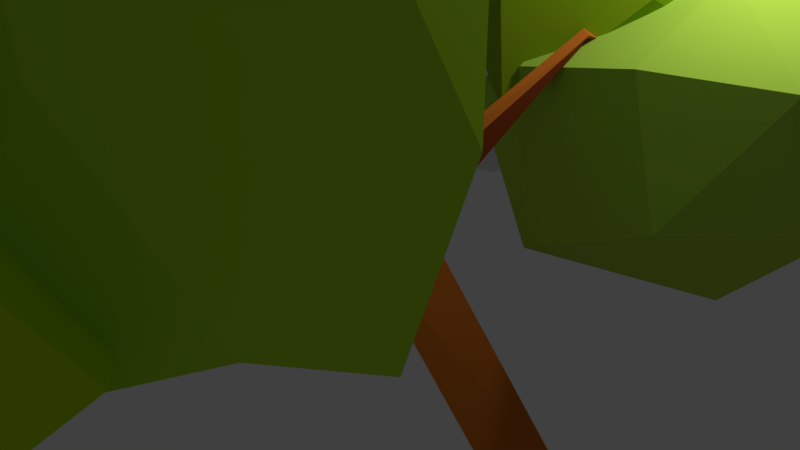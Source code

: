 # Source: tree_garbage.blend  (saved by Blender 2.79.0; exported with 4.5.12 LTS)
import bpy
from mathutils import Matrix  # noqa: F401  (used for matrix-valued properties, if any)

bpy.ops.wm.read_factory_settings(use_empty=True)
scene = bpy.context.scene
scene.name = 'Scene'

# ---- collections
col_collection_1 = bpy.data.collections.new('Collection 1'); scene.collection.children.link(col_collection_1)

# ---- materials (node trees are filled in below, after node groups)
mat_material_006 = bpy.data.materials.new('Material.006')
mat_material_006.alpha_threshold = 0.0
mat_material_006.use_transparent_shadow = False
mat_material_006.diffuse_color = (0.4941, 0.6539, 0.008158, 1.0)
mat_material_006.roughness = 0.5
mat_material_005 = bpy.data.materials.new('Material.005')
mat_material_005.alpha_threshold = 0.0
mat_material_005.use_transparent_shadow = False
mat_material_005.diffuse_color = (0.2839, 0.4452, 0.01011, 1.0)
mat_material_005.roughness = 0.5
mat_material_003 = bpy.data.materials.new('Material.003')
mat_material_003.alpha_threshold = 0.0
mat_material_003.use_transparent_shadow = False
mat_material_003.diffuse_color = (0.46, 0.8, 0.02816, 1.0)
mat_material_003.roughness = 0.5
mat_material_004 = bpy.data.materials.new('Material.004')
mat_material_004.alpha_threshold = 0.0
mat_material_004.use_transparent_shadow = False
mat_material_004.diffuse_color = (0.4179, 0.6514, 0.06848, 1.0)
mat_material_004.roughness = 0.5
mat_material_007 = bpy.data.materials.new('Material.007')
mat_material_007.alpha_threshold = 0.0
mat_material_007.use_transparent_shadow = False
mat_material_007.diffuse_color = (0.4824, 0.8, 0.0, 1.0)
mat_material_007.roughness = 0.5
mat_material_001 = bpy.data.materials.new('Material.001')
mat_material_001.alpha_threshold = 0.0
mat_material_001.use_transparent_shadow = False
mat_material_001.diffuse_color = (0.6166, 0.1692, 0.02026, 1.0)
mat_material_001.roughness = 0.5
mat_material_002 = bpy.data.materials.new('Material.002')
mat_material_002.alpha_threshold = 0.0
mat_material_002.use_transparent_shadow = False
mat_material_002.diffuse_color = (0.2019, 0.03633, 0.009489, 1.0)
mat_material_002.roughness = 0.5

# ---- material node trees

# ---- world
world_world = bpy.data.worlds.new('World'); scene.world = world_world
world_world.color = (0.05088, 0.05088, 0.05088)
world_world.use_sun_shadow = False
world_world.sun_shadow_jitter_overblur = 0.0
world_world.cycles.sampling_method = 'MANUAL'

# ---- cameras
cam_camera = bpy.data.cameras.new('Camera')
cam_camera.clip_end = 100.0
cam_camera.lens = 35.0
cam_camera.sensor_width = 32.0
cam_camera.sensor_height = 18.0
cam_camera.ortho_scale = 7.314
cam_camera.dof.focus_distance = 0.0
cam_camera.dof.aperture_fstop = 128.0

# ---- lights
light_lamp = bpy.data.lights.new('Lamp', 'POINT')
light_lamp.transmission_factor = 0.0
light_lamp.cutoff_distance = 30.0
light_lamp.energy = 100.0
light_lamp.shadow_buffer_clip_start = 1.001
light_lamp.shadow_soft_size = 0.1
light_lamp.shadow_maximum_resolution = 0.006
light_lamp.use_absolute_resolution = True

# ---- meshes
me_icosphere_002 = bpy.data.meshes.new('Icosphere.002')
me_icosphere_002.from_pydata([(-0.98, -0.4603, 0.2169), (-0.3312, -0.5699, 0.6885), (-0.1183, 0.4581, -0.6527), (0.3149, -1.137, -0.1313), (-0.1042, -0.1916, 1.007), (-0.3071, 0.8038, -0.04887), (-0.2816, -0.6587, -0.7584), (-0.08757, 0.8123, 0.4717), (0.3833, 0.7431, 0.3554), (0.737, -0.7968, 0.1042), (0.7981, -0.529, -0.7993), (-0.4335, -1.093, 0.1596), (0.9779, -0.4923, -0.23), (-0.6191, 0.5699, 0.4204), (-0.9641, 0.4726, -0.2138), (0.4143, -0.09192, 0.9219), (1.206, 0.07504, -0.1837), (0.6536, -0.8456, 0.5865), (0.8914, 0.3481, 0.5847), (-0.9923, -0.09639, -0.6884), (0.3338, 0.09539, -0.8358), (-0.9113, -0.879, -0.2195), (-1.027, -0.02792, 0.6475), (-0.04907, 0.3349, 0.791), (0.08636, -1.288, 0.3024), (0.6369, 0.7645, -0.338), (1.16, -0.4573, 0.3401), (-1.331, -0.1379, -0.006429), (1.217, 4.401, 0.9345), (2.599, 4.58, 0.05912), (1.822, 3.786, -0.8238), (2.4, 4.391, -0.5363), (0.4284, 4.555, -0.2026), (1.898, 4.553, -0.8364), (1.429, 3.253, -0.6757), (0.7362, 5.276, 0.005134), (2.089, 3.696, -0.03692), (1.565, 5.406, 0.2587), (1.98, 3.84, 0.5671), (0.787, 4.392, 0.2744), (2.481, 4.125, 0.5203), (0.8306, 4.787, -0.8223), (0.7018, 3.831, -0.3444), (0.9948, 4.197, -0.9724), (1.481, 3.583, 0.6059), (1.58, 4.109, 0.7974), (1.045, 3.817, 0.5732), (1.391, 5.301, -0.6997), (2.241, 5.193, -0.2663), (1.317, 3.383, 0.06628), (1.195, 5.06, 0.6188), (1.995, 4.934, 0.5857), (2.764, 1.449, 0.7639), (2.575, 0.9635, 1.175), (1.095, 0.8861, 0.4804), (1.431, 1.305, 0.003282), (2.14, 1.715, 0.6345), (1.296, 0.8338, 1.191), (1.565, 1.48, 1.119), (1.593, -0.02807, -0.2797), (1.611, -0.1819, 0.451), (1.963, 0.6517, -0.4923), (2.091, 0.3482, 1.226), (1.239, 0.2236, 0.8748), (2.018, 0.904, 1.778), (2.785, 0.9546, -0.5544), (2.884, 0.3388, -0.1008), (3.076, 1.001, 0.2489), (2.259, 1.423, -0.2232), (2.466, 0.1775, 0.541), (2.289, -0.2296, -0.2696), (1.014, 0.4101, -0.1815), (2.47, 3.629, -1.536), (3.026, 3.394, -0.2991), (0.8413, 4.339, -0.448), (1.663, 5.073, -1.466), (1.767, 4.368, -1.871), (2.365, 3.976, 0.06217), (3.018, 4.906, -0.9757), (1.536, 3.932, -0.03718), (1.265, 5.235, -0.5003), (1.121, 4.075, -1.485), (1.341, 4.649, 0.1961), (0.7779, 4.796, -0.9625), (2.219, 3.31, -0.2954), (3.066, 4.382, 0.147), (3.289, 4.231, -0.5859), (1.562, 3.3, -1.541), (2.479, 3.135, -1.093), (2.176, 5.151, -0.1459), (0.8509, 3.74, -0.7829), (1.027, 4.629, -1.81), (1.89, 4.395, 0.4931), (0.7917, 4.903, -0.1008), (1.5, 3.325, -0.4082), (1.739, 5.568, -0.8997), (3.179, 3.93, -1.191), (2.46, 4.124, -1.979), (1.534, -0.09924, -0.6062), (1.936, -0.1679, 0.852), (1.564, -1.274, -0.2148), (1.768, -1.201, 1.022), (2.089, 0.1355, 0.2754), (0.6002, -0.5718, 0.8155), (1.942, -1.459, 0.3012), (1.605, -0.5755, 1.502), (1.335, 0.2324, 0.5702), (1.237, -1.418, 0.5782), (2.366, -0.3325, -0.502), (2.562, -0.5755, 1.146), (2.435, -1.141, -0.1166), (0.6999, -0.7591, -0.1523), (1.876, -0.5975, -0.8826), (1.688, 0.7574, -0.3599), (0.6707, 0.2529, -0.09572), (2.843, 0.03859, -0.01945), (1.184, 2.534, -4.933), (1.118, 0.6992, -0.379), (2.191, 5.002, -0.9138), (1.49, 1.996, -0.9648), (1.381, 2.311, -0.8559), (1.842, 3.479, -0.2177), (1.779, 3.518, -0.1963), (1.369, 2.315, -1.092), (1.778, 3.52, -0.2722), (1.926, 3.334, -3.282), (1.78, 2.865, -3.271), (1.593, 2.393, -1.003), (1.633, 2.404, -4.939), (1.524, 2.018, -4.697), (1.075, 2.149, -4.692), (1.413, 3.221, -3.217), (1.048, 0.5856, -0.3057), (0.172, 0.2926, 0.04711), (0.9928, 0.6412, -0.4572), (1.019, 0.7262, -0.3607), (2.183, 0.1696, -0.4075), (1.125, 0.6989, -0.4232)], [], [(12, 10, 16), (21, 0, 27), (10, 12, 3), (22, 0, 1), (9, 3, 12), (26, 9, 12), (0, 22, 27), (0, 21, 1), (9, 26, 17), (3, 9, 17), (7, 5, 13), (5, 2, 14), (26, 12, 16), (8, 18, 25), (5, 7, 8), (7, 23, 8), (23, 7, 13), (6, 10, 3), (6, 20, 10), (5, 14, 13), (1, 21, 11), (6, 2, 20), (6, 19, 2), (5, 8, 25), (5, 25, 2), (18, 8, 23), (15, 4, 1), (22, 14, 27), (27, 14, 19), (15, 1, 17), (2, 19, 14), (22, 13, 14), (25, 16, 20), (15, 17, 26), (25, 20, 2), (18, 26, 16), (23, 22, 4), (15, 26, 18), (13, 22, 23), (3, 24, 11), (27, 19, 21), (6, 21, 19), (16, 10, 20), (18, 23, 15), (1, 4, 22), (23, 4, 15), (3, 11, 6), (18, 16, 25), (17, 1, 24), (21, 6, 11), (11, 24, 1), (24, 3, 17), (33, 41, 47), (46, 45, 28), (37, 51, 48), (33, 43, 41), (38, 40, 45), (43, 34, 42), (33, 47, 48), (43, 32, 41), (43, 42, 32), (33, 48, 31), (35, 41, 32), (35, 32, 39), (37, 48, 47), (45, 46, 44), (35, 39, 50), (38, 44, 36), (39, 32, 42), (45, 40, 51), (46, 42, 49), (36, 30, 31), (36, 34, 30), (51, 37, 50), (48, 29, 31), (44, 38, 45), (46, 39, 42), (43, 30, 34), (39, 46, 28), (29, 51, 40), (43, 33, 30), (36, 49, 34), (39, 28, 50), (44, 49, 36), (47, 35, 37), (47, 41, 35), (36, 31, 29), (40, 38, 36), (36, 29, 40), (33, 31, 30), (35, 50, 37), (45, 51, 28), (50, 28, 51), (44, 46, 49), (29, 48, 51), (49, 42, 34), (56, 52, 67), (56, 68, 55), (67, 66, 65), (53, 69, 67), (58, 57, 64), (53, 52, 56), (71, 60, 63), (56, 67, 68), (64, 53, 56), (56, 55, 58), (53, 64, 62), (62, 57, 63), (58, 64, 56), (62, 60, 69), (60, 59, 70), (62, 64, 57), (71, 63, 54), (53, 67, 52), (67, 65, 68), (57, 54, 63), (53, 62, 69), (55, 68, 61), (57, 58, 54), (71, 59, 60), (71, 54, 55), (68, 65, 61), (61, 59, 71), (62, 63, 60), (69, 60, 70), (69, 70, 66), (61, 71, 55), (55, 54, 58), (67, 69, 66), (61, 70, 59), (61, 65, 66), (70, 61, 66), (79, 77, 92), (97, 72, 87), (77, 73, 85), (96, 73, 88), (73, 84, 88), (74, 90, 79), (92, 77, 85), (90, 74, 83), (72, 88, 87), (84, 73, 77), (75, 78, 97), (96, 72, 97), (82, 93, 79), (93, 80, 83), (96, 86, 73), (81, 76, 87), (84, 94, 88), (79, 94, 77), (96, 88, 72), (80, 93, 89), (82, 92, 89), (95, 75, 83), (95, 80, 89), (93, 82, 89), (86, 85, 73), (91, 81, 83), (81, 91, 76), (75, 91, 83), (75, 95, 78), (80, 95, 83), (93, 74, 79), (74, 93, 83), (79, 90, 94), (94, 84, 77), (81, 87, 90), (75, 97, 76), (92, 82, 79), (75, 76, 91), (81, 90, 83), (76, 97, 87), (78, 95, 89), (85, 86, 78), (86, 96, 78), (92, 85, 89), (78, 96, 97), (87, 88, 94), (85, 78, 89), (87, 94, 90), (101, 109, 105), (101, 107, 104), (98, 114, 113), (107, 105, 103), (98, 111, 114), (98, 113, 108), (107, 111, 100), (107, 103, 111), (107, 101, 105), (98, 112, 111), (104, 107, 100), (110, 100, 112), (101, 110, 109), (108, 115, 110), (110, 104, 100), (101, 104, 110), (112, 108, 110), (100, 111, 112), (112, 98, 108), (115, 108, 113), (106, 102, 113), (99, 106, 105), (106, 99, 102), (99, 109, 102), (105, 106, 103), (102, 115, 113), (109, 99, 105), (115, 102, 109), (110, 115, 109), (111, 103, 114), (106, 114, 103), (106, 113, 114), (137, 134, 119), (118, 122, 121), (118, 124, 122), (120, 119, 121), (123, 125, 131), (119, 123, 126), (131, 116, 130), (133, 135, 134), (136, 135, 132), (136, 137, 135), (123, 134, 135, 120), (129, 130, 116, 128), (119, 134, 123), (123, 124, 121, 127), (118, 121, 124), (121, 119, 127), (120, 122, 124, 123), (122, 120, 121), (125, 127, 119, 126), (123, 131, 126), (127, 125, 123), (116, 131, 125, 128), (128, 125, 126, 129), (129, 126, 131, 130), (120, 135, 137, 119), (133, 132, 135), (133, 134, 132), (136, 134, 137), (136, 132, 134)])
me_icosphere_002.polygons.foreach_set('material_index', [0, 0, 0, 0, 0, 0, 0, 0, 0, 0, 0, 0, 0, 0, 0, 0, 0, 0, 0, 0, 0, 0, 0, 0, 0, 0, 0, 0, 0, 0, 0, 0, 0, 0, 0, 0, 0, 0, 0, 0, 0, 0, 0, 0, 0, 0, 0, 0, 0, 0, 0, 0, 1, 1, 1, 1, 1, 1, 1, 1, 1, 1, 1, 1, 1, 1, 1, 1, 1, 1, 1, 1, 1, 1, 1, 1, 1, 1, 1, 1, 1, 1, 1, 1, 1, 1, 1, 1, 1, 1, 1, 1, 1, 1, 1, 1, 2, 2, 2, 2, 2, 2, 2, 2, 2, 2, 2, 2, 2, 2, 2, 2, 2, 2, 2, 2, 2, 2, 2, 2, 2, 2, 2, 2, 2, 2, 2, 2, 2, 2, 2, 2, 3, 3, 3, 3, 3, 3, 3, 3, 3, 3, 3, 3, 3, 3, 3, 3, 3, 3, 3, 3, 3, 3, 3, 3, 3, 3, 3, 3, 3, 3, 3, 3, 3, 3, 3, 3, 3, 3, 3, 3, 3, 3, 3, 3, 3, 3, 3, 3, 4, 4, 4, 4, 4, 4, 4, 4, 4, 4, 4, 4, 4, 4, 4, 4, 4, 4, 4, 4, 4, 4, 4, 4, 4, 4, 4, 4, 4, 4, 4, 4, 5, 5, 5, 5, 6, 6, 6, 5, 5, 5, 6, 6, 6, 5, 5, 6, 5, 5, 5, 5, 5, 5, 5, 5, 5, 5, 5, 5, 5])
_ca = me_icosphere_002.color_attributes.new('Col', 'BYTE_COLOR', 'CORNER')
_ca.data.foreach_set('color', [1.0, 1.0, 1.0, 1.0, 1.0, 1.0, 1.0, 1.0, 1.0, 1.0, 1.0, 1.0, 1.0, 1.0, 1.0, 1.0, 1.0, 1.0, 1.0, 1.0, 1.0, 1.0, 1.0, 1.0, 1.0, 1.0, 1.0, 1.0, 1.0, 1.0, 1.0, 1.0, 1.0, 1.0, 1.0, 1.0, 1.0, 1.0, 1.0, 1.0, 1.0, 1.0, 1.0, 1.0, 1.0, 1.0, 1.0, 1.0, 1.0, 1.0, 1.0, 1.0, 1.0, 1.0, 1.0, 1.0, 1.0, 1.0, 1.0, 1.0, 1.0, 1.0, 1.0, 1.0, 1.0, 1.0, 1.0, 1.0, 1.0, 1.0, 1.0, 1.0, 1.0, 1.0, 1.0, 1.0, 1.0, 1.0, 1.0, 1.0, 1.0, 1.0, 1.0, 1.0, 1.0, 1.0, 1.0, 1.0, 1.0, 1.0, 1.0, 1.0, 1.0, 1.0, 1.0, 1.0, 1.0, 1.0, 1.0, 1.0, 1.0, 1.0, 1.0, 1.0, 1.0, 1.0, 1.0, 1.0, 1.0, 1.0, 1.0, 1.0, 1.0, 1.0, 1.0, 1.0, 1.0, 1.0, 1.0, 1.0, 1.0, 1.0, 1.0, 1.0, 1.0, 1.0, 1.0, 1.0, 1.0, 1.0, 1.0, 1.0, 1.0, 1.0, 1.0, 1.0, 1.0, 1.0, 1.0, 1.0, 1.0, 1.0, 1.0, 1.0, 1.0, 1.0, 1.0, 1.0, 1.0, 1.0, 1.0, 1.0, 1.0, 1.0, 1.0, 1.0, 1.0, 1.0, 1.0, 1.0, 1.0, 1.0, 1.0, 1.0, 1.0, 1.0, 1.0, 1.0, 1.0, 1.0, 1.0, 1.0, 1.0, 1.0, 1.0, 1.0, 1.0, 1.0, 1.0, 1.0, 1.0, 1.0, 1.0, 1.0, 1.0, 1.0, 1.0, 1.0, 1.0, 1.0, 1.0, 1.0, 1.0, 1.0, 1.0, 1.0, 1.0, 1.0, 1.0, 1.0, 1.0, 1.0, 1.0, 1.0, 1.0, 1.0, 1.0, 1.0, 1.0, 1.0, 1.0, 1.0, 1.0, 1.0, 1.0, 1.0, 1.0, 1.0, 1.0, 1.0, 1.0, 1.0, 1.0, 1.0, 1.0, 1.0, 1.0, 1.0, 1.0, 1.0, 1.0, 1.0, 1.0, 1.0, 1.0, 1.0, 1.0, 1.0, 1.0, 1.0, 1.0, 1.0, 1.0, 1.0, 1.0, 1.0, 1.0, 1.0, 1.0, 1.0, 1.0, 1.0, 1.0, 1.0, 1.0, 1.0, 1.0, 1.0, 1.0, 1.0, 1.0, 1.0, 1.0, 1.0, 1.0, 1.0, 1.0, 1.0, 1.0, 1.0, 1.0, 1.0, 1.0, 1.0, 1.0, 1.0, 1.0, 1.0, 1.0, 1.0, 1.0, 1.0, 1.0, 1.0, 1.0, 1.0, 1.0, 1.0, 1.0, 1.0, 1.0, 1.0, 1.0, 1.0, 1.0, 1.0, 1.0, 1.0, 1.0, 1.0, 1.0, 1.0, 1.0, 1.0, 1.0, 1.0, 1.0, 1.0, 1.0, 1.0, 1.0, 1.0, 1.0, 1.0, 1.0, 1.0, 1.0, 1.0, 1.0, 1.0, 1.0, 1.0, 1.0, 1.0, 1.0, 1.0, 1.0, 1.0, 1.0, 1.0, 1.0, 1.0, 1.0, 1.0, 1.0, 1.0, 1.0, 1.0, 1.0, 1.0, 1.0, 1.0, 1.0, 1.0, 1.0, 1.0, 1.0, 1.0, 1.0, 1.0, 1.0, 1.0, 1.0, 1.0, 1.0, 1.0, 1.0, 1.0, 1.0, 1.0, 1.0, 1.0, 1.0, 1.0, 1.0, 1.0, 1.0, 1.0, 1.0, 1.0, 1.0, 1.0, 1.0, 1.0, 1.0, 1.0, 1.0, 1.0, 1.0, 1.0, 1.0, 1.0, 1.0, 1.0, 1.0, 1.0, 1.0, 1.0, 1.0, 1.0, 1.0, 1.0, 1.0, 1.0, 1.0, 1.0, 1.0, 1.0, 1.0, 1.0, 1.0, 1.0, 1.0, 1.0, 1.0, 1.0, 1.0, 1.0, 1.0, 1.0, 1.0, 1.0, 1.0, 1.0, 1.0, 1.0, 1.0, 1.0, 1.0, 1.0, 1.0, 1.0, 1.0, 1.0, 1.0, 1.0, 1.0, 1.0, 1.0, 1.0, 1.0, 1.0, 1.0, 1.0, 1.0, 1.0, 1.0, 1.0, 1.0, 1.0, 1.0, 1.0, 1.0, 1.0, 1.0, 1.0, 1.0, 1.0, 1.0, 1.0, 1.0, 1.0, 1.0, 1.0, 1.0, 1.0, 1.0, 1.0, 1.0, 1.0, 1.0, 1.0, 1.0, 1.0, 1.0, 1.0, 1.0, 1.0, 1.0, 1.0, 1.0, 1.0, 1.0, 1.0, 1.0, 1.0, 1.0, 1.0, 1.0, 1.0, 1.0, 1.0, 1.0, 1.0, 1.0, 1.0, 1.0, 1.0, 1.0, 1.0, 1.0, 1.0, 1.0, 1.0, 1.0, 1.0, 1.0, 1.0, 1.0, 1.0, 1.0, 1.0, 1.0, 1.0, 1.0, 1.0, 1.0, 1.0, 1.0, 1.0, 1.0, 1.0, 1.0, 1.0, 1.0, 1.0, 1.0, 1.0, 1.0, 1.0, 1.0, 1.0, 1.0, 1.0, 1.0, 1.0, 1.0, 1.0, 1.0, 1.0, 1.0, 1.0, 1.0, 1.0, 1.0, 1.0, 1.0, 1.0, 1.0, 1.0, 1.0, 1.0, 1.0, 1.0, 1.0, 1.0, 1.0, 1.0, 1.0, 1.0, 1.0, 1.0, 1.0, 1.0, 1.0, 1.0, 1.0, 1.0, 1.0, 1.0, 1.0, 1.0, 1.0, 1.0, 1.0, 1.0, 1.0, 1.0, 1.0, 1.0, 1.0, 1.0, 1.0, 1.0, 1.0, 1.0, 1.0, 1.0, 1.0, 1.0, 1.0, 1.0, 1.0, 1.0, 1.0, 1.0, 1.0, 1.0, 1.0, 1.0, 1.0, 1.0, 1.0, 1.0, 1.0, 1.0, 1.0, 1.0, 1.0, 1.0, 1.0, 1.0, 1.0, 1.0, 1.0, 1.0, 1.0, 1.0, 1.0, 1.0, 1.0, 1.0, 1.0, 1.0, 1.0, 1.0, 1.0, 1.0, 1.0, 1.0, 1.0, 1.0, 1.0, 1.0, 1.0, 1.0, 1.0, 1.0, 1.0, 1.0, 1.0, 1.0, 1.0, 1.0, 1.0, 1.0, 1.0, 1.0, 1.0, 1.0, 1.0, 1.0, 1.0, 1.0, 1.0, 1.0, 1.0, 1.0, 1.0, 1.0, 1.0, 1.0, 1.0, 1.0, 1.0, 1.0, 1.0, 1.0, 1.0, 1.0, 1.0, 1.0, 1.0, 1.0, 1.0, 1.0, 1.0, 1.0, 1.0, 1.0, 1.0, 1.0, 1.0, 1.0, 1.0, 1.0, 1.0, 1.0, 1.0, 1.0, 1.0, 1.0, 1.0, 1.0, 1.0, 1.0, 1.0, 1.0, 1.0, 1.0, 1.0, 1.0, 1.0, 1.0, 1.0, 1.0, 1.0, 1.0, 1.0, 1.0, 1.0, 1.0, 1.0, 1.0, 1.0, 1.0, 1.0, 1.0, 1.0, 1.0, 1.0, 1.0, 1.0, 1.0, 1.0, 1.0, 1.0, 1.0, 1.0, 1.0, 1.0, 1.0, 1.0, 1.0, 1.0, 1.0, 1.0, 1.0, 1.0, 1.0, 1.0, 1.0, 1.0, 1.0, 1.0, 1.0, 1.0, 1.0, 1.0, 1.0, 1.0, 1.0, 1.0, 1.0, 1.0, 1.0, 1.0, 1.0, 1.0, 1.0, 1.0, 1.0, 1.0, 1.0, 1.0, 1.0, 1.0, 1.0, 1.0, 1.0, 1.0, 1.0, 1.0, 1.0, 1.0, 1.0, 1.0, 1.0, 1.0, 1.0, 1.0, 1.0, 1.0, 1.0, 1.0, 1.0, 1.0, 1.0, 1.0, 1.0, 1.0, 1.0, 1.0, 1.0, 1.0, 1.0, 1.0, 1.0, 1.0, 1.0, 1.0, 1.0, 1.0, 1.0, 1.0, 1.0, 1.0, 1.0, 1.0, 1.0, 1.0, 1.0, 1.0, 1.0, 1.0, 1.0, 1.0, 1.0, 1.0, 1.0, 1.0, 1.0, 1.0, 1.0, 1.0, 1.0, 1.0, 1.0, 1.0, 1.0, 1.0, 1.0, 1.0, 1.0, 1.0, 1.0, 1.0, 1.0, 1.0, 1.0, 1.0, 1.0, 1.0, 1.0, 1.0, 1.0, 1.0, 1.0, 1.0, 1.0, 1.0, 1.0, 1.0, 1.0, 1.0, 1.0, 1.0, 1.0, 1.0, 1.0, 1.0, 1.0, 1.0, 1.0, 1.0, 1.0, 1.0, 1.0, 1.0, 1.0, 1.0, 1.0, 1.0, 1.0, 1.0, 1.0, 1.0, 1.0, 1.0, 1.0, 1.0, 1.0, 1.0, 1.0, 1.0, 1.0, 1.0, 1.0, 1.0, 1.0, 1.0, 1.0, 1.0, 1.0, 1.0, 1.0, 1.0, 1.0, 1.0, 1.0, 1.0, 1.0, 1.0, 1.0, 1.0, 1.0, 1.0, 1.0, 1.0, 1.0, 1.0, 1.0, 1.0, 1.0, 1.0, 1.0, 1.0, 1.0, 1.0, 1.0, 1.0, 1.0, 1.0, 1.0, 1.0, 1.0, 1.0, 1.0, 1.0, 1.0, 1.0, 1.0, 1.0, 1.0, 1.0, 1.0, 1.0, 1.0, 1.0, 1.0, 1.0, 1.0, 1.0, 1.0, 1.0, 1.0, 1.0, 1.0, 1.0, 1.0, 1.0, 1.0, 1.0, 1.0, 1.0, 1.0, 1.0, 1.0, 1.0, 1.0, 1.0, 1.0, 1.0, 1.0, 1.0, 1.0, 1.0, 1.0, 1.0, 1.0, 1.0, 1.0, 1.0, 1.0, 1.0, 1.0, 1.0, 1.0, 1.0, 1.0, 1.0, 1.0, 1.0, 1.0, 1.0, 1.0, 1.0, 1.0, 1.0, 1.0, 1.0, 1.0, 1.0, 1.0, 1.0, 1.0, 1.0, 1.0, 1.0, 1.0, 1.0, 1.0, 1.0, 1.0, 1.0, 1.0, 1.0, 1.0, 1.0, 1.0, 1.0, 1.0, 1.0, 1.0, 1.0, 1.0, 1.0, 1.0, 1.0, 1.0, 1.0, 1.0, 1.0, 1.0, 1.0, 1.0, 1.0, 1.0, 1.0, 1.0, 1.0, 1.0, 1.0, 1.0, 1.0, 1.0, 1.0, 1.0, 1.0, 1.0, 1.0, 1.0, 1.0, 1.0, 1.0, 1.0, 1.0, 1.0, 1.0, 1.0, 1.0, 1.0, 1.0, 1.0, 1.0, 1.0, 1.0, 1.0, 1.0, 1.0, 1.0, 1.0, 1.0, 1.0, 1.0, 1.0, 1.0, 1.0, 1.0, 1.0, 1.0, 1.0, 1.0, 1.0, 1.0, 1.0, 1.0, 1.0, 1.0, 1.0, 1.0, 1.0, 1.0, 1.0, 1.0, 1.0, 1.0, 1.0, 1.0, 1.0, 1.0, 1.0, 1.0, 1.0, 1.0, 1.0, 1.0, 1.0, 1.0, 1.0, 1.0, 1.0, 1.0, 1.0, 1.0, 1.0, 1.0, 1.0, 1.0, 1.0, 1.0, 1.0, 1.0, 1.0, 1.0, 1.0, 1.0, 1.0, 1.0, 1.0, 1.0, 1.0, 1.0, 1.0, 1.0, 1.0, 1.0, 1.0, 1.0, 1.0, 1.0, 1.0, 1.0, 1.0, 1.0, 1.0, 1.0, 1.0, 1.0, 1.0, 1.0, 1.0, 1.0, 1.0, 1.0, 1.0, 1.0, 1.0, 1.0, 1.0, 1.0, 1.0, 1.0, 1.0, 1.0, 1.0, 1.0, 1.0, 1.0, 1.0, 1.0, 1.0, 1.0, 1.0, 1.0, 1.0, 1.0, 1.0, 1.0, 1.0, 1.0, 1.0, 1.0, 1.0, 1.0, 1.0, 1.0, 1.0, 1.0, 1.0, 1.0, 1.0, 1.0, 1.0, 1.0, 1.0, 1.0, 1.0, 1.0, 1.0, 1.0, 1.0, 1.0, 1.0, 1.0, 1.0, 1.0, 1.0, 1.0, 1.0, 1.0, 1.0, 1.0, 1.0, 1.0, 1.0, 1.0, 1.0, 1.0, 1.0, 1.0, 1.0, 1.0, 1.0, 1.0, 1.0, 1.0, 1.0, 1.0, 1.0, 1.0, 1.0, 1.0, 1.0, 1.0, 1.0, 1.0, 1.0, 1.0, 1.0, 1.0, 1.0, 1.0, 1.0, 1.0, 1.0, 1.0, 1.0, 1.0, 1.0, 1.0, 1.0, 1.0, 1.0, 1.0, 1.0, 1.0, 1.0, 1.0, 1.0, 1.0, 1.0, 1.0, 1.0, 1.0, 1.0, 1.0, 1.0, 1.0, 1.0, 1.0, 1.0, 1.0, 1.0, 1.0, 1.0, 1.0, 1.0, 1.0, 1.0, 1.0, 1.0, 1.0, 1.0, 1.0, 1.0, 1.0, 1.0, 1.0, 1.0, 1.0, 1.0, 1.0, 1.0, 1.0, 1.0, 1.0, 1.0, 1.0, 1.0, 1.0, 1.0, 1.0, 1.0, 1.0, 1.0, 1.0, 1.0, 1.0, 1.0, 1.0, 1.0, 1.0, 1.0, 1.0, 1.0, 1.0, 1.0, 1.0, 1.0, 1.0, 1.0, 1.0, 1.0, 1.0, 1.0, 1.0, 1.0, 1.0, 1.0, 1.0, 1.0, 1.0, 1.0, 1.0, 1.0, 1.0, 1.0, 1.0, 1.0, 1.0, 1.0, 1.0, 1.0, 1.0, 1.0, 1.0, 1.0, 1.0, 1.0, 1.0, 1.0, 1.0, 1.0, 1.0, 1.0, 1.0, 1.0, 1.0, 1.0, 1.0, 1.0, 1.0, 1.0, 1.0, 1.0, 1.0, 1.0, 1.0, 1.0, 1.0, 1.0, 1.0, 1.0, 1.0, 1.0, 1.0, 1.0, 1.0, 1.0, 1.0, 1.0, 1.0, 1.0, 1.0, 1.0, 1.0, 1.0, 1.0, 1.0, 1.0, 1.0, 1.0, 1.0, 1.0, 1.0, 1.0, 1.0, 1.0, 1.0, 1.0, 1.0, 1.0, 1.0, 1.0, 1.0, 1.0, 1.0, 1.0, 1.0, 1.0, 1.0, 1.0, 1.0, 1.0, 1.0, 1.0, 1.0, 1.0, 1.0, 1.0, 1.0, 1.0, 1.0, 1.0, 1.0, 1.0, 1.0, 1.0, 1.0, 1.0, 1.0, 1.0, 1.0, 1.0, 1.0, 1.0, 1.0, 1.0, 1.0, 1.0, 1.0, 1.0, 1.0, 1.0, 1.0, 1.0, 1.0, 1.0, 1.0, 1.0, 1.0, 1.0, 1.0, 1.0, 1.0, 1.0, 1.0, 1.0, 1.0, 1.0, 1.0, 1.0, 1.0, 1.0, 1.0, 1.0, 1.0, 1.0, 1.0, 1.0, 1.0, 1.0, 1.0, 1.0, 1.0, 1.0, 1.0, 1.0, 1.0, 1.0, 1.0, 1.0, 1.0, 1.0, 1.0, 1.0, 1.0, 1.0, 1.0, 1.0, 1.0, 1.0, 1.0, 1.0, 1.0, 1.0, 1.0, 1.0, 1.0, 1.0, 1.0, 1.0, 1.0, 1.0, 1.0, 1.0, 1.0, 1.0, 1.0, 1.0, 1.0, 1.0, 1.0, 1.0, 1.0, 1.0, 1.0, 1.0, 1.0, 1.0, 1.0, 1.0, 1.0, 1.0, 1.0, 1.0, 1.0, 1.0, 1.0, 1.0, 1.0, 1.0, 1.0, 1.0, 1.0, 1.0, 1.0, 1.0, 1.0, 1.0, 1.0, 1.0, 1.0, 1.0, 1.0, 1.0, 1.0, 1.0, 1.0, 1.0, 1.0, 1.0, 1.0, 1.0, 1.0, 1.0, 1.0, 1.0, 1.0, 1.0, 1.0, 1.0, 1.0, 1.0, 1.0, 1.0, 1.0, 1.0, 1.0, 1.0, 1.0, 1.0, 1.0, 1.0, 1.0, 1.0, 1.0, 1.0, 1.0, 1.0, 1.0, 1.0, 1.0, 1.0, 1.0, 1.0, 1.0, 1.0, 1.0, 1.0, 1.0, 1.0, 1.0, 1.0, 1.0, 1.0, 1.0, 1.0, 1.0, 1.0, 1.0, 1.0, 1.0, 1.0, 1.0, 1.0, 1.0, 1.0, 1.0, 1.0, 1.0, 1.0, 1.0, 1.0, 1.0, 1.0, 1.0, 1.0, 1.0, 1.0, 1.0, 1.0, 1.0, 1.0, 1.0, 1.0, 1.0, 1.0, 1.0, 1.0, 1.0, 1.0, 1.0, 1.0, 1.0, 1.0, 1.0, 1.0, 1.0, 1.0, 1.0, 1.0, 1.0, 1.0, 1.0, 1.0, 1.0, 1.0, 1.0, 1.0, 1.0, 1.0, 1.0, 1.0, 1.0, 1.0, 1.0, 1.0, 1.0, 1.0, 1.0, 1.0, 1.0, 1.0, 1.0, 1.0, 1.0, 1.0, 1.0, 1.0, 1.0, 1.0, 1.0, 1.0, 1.0, 1.0, 1.0, 1.0, 1.0, 1.0, 1.0, 1.0, 1.0, 1.0, 1.0, 1.0, 1.0, 1.0, 1.0, 1.0, 1.0, 1.0, 1.0, 1.0, 1.0, 1.0, 1.0, 1.0, 1.0, 1.0, 1.0, 1.0, 1.0, 1.0, 1.0, 1.0, 1.0, 1.0, 1.0, 1.0, 1.0, 1.0, 1.0, 1.0, 1.0, 1.0, 1.0, 1.0, 1.0, 1.0, 1.0, 1.0, 1.0, 1.0, 1.0, 1.0, 1.0, 1.0, 1.0, 1.0, 1.0, 1.0, 1.0, 1.0, 1.0, 1.0, 1.0, 1.0, 1.0, 1.0, 1.0, 1.0, 1.0, 1.0, 1.0, 1.0, 1.0, 1.0, 1.0, 1.0, 1.0, 1.0, 1.0, 1.0, 1.0, 1.0, 1.0, 1.0, 1.0, 1.0, 1.0, 1.0, 1.0, 1.0, 1.0, 1.0, 1.0, 1.0, 1.0, 1.0, 1.0, 1.0, 1.0, 1.0, 1.0, 1.0, 1.0, 1.0, 1.0, 1.0, 1.0, 1.0, 1.0, 1.0, 1.0, 1.0, 1.0, 1.0, 1.0, 1.0, 1.0, 1.0, 1.0, 1.0, 1.0, 1.0, 1.0, 1.0, 1.0, 1.0, 1.0, 1.0, 1.0, 1.0, 1.0, 1.0, 1.0, 1.0, 1.0, 1.0, 1.0, 1.0, 1.0, 1.0, 1.0, 1.0, 1.0, 1.0, 1.0, 1.0, 1.0, 1.0, 1.0, 1.0, 1.0, 1.0, 1.0, 1.0, 1.0, 1.0, 1.0, 1.0, 1.0, 1.0, 1.0, 1.0, 1.0, 1.0, 1.0, 1.0, 1.0, 1.0, 1.0, 1.0, 1.0, 1.0, 1.0, 1.0, 1.0, 1.0, 1.0, 1.0, 1.0, 1.0, 1.0, 1.0, 1.0, 1.0, 1.0, 1.0, 1.0, 1.0, 1.0, 1.0, 1.0, 1.0, 1.0, 1.0, 1.0, 1.0, 1.0, 1.0, 1.0, 1.0, 1.0, 1.0, 1.0, 1.0, 1.0, 1.0, 1.0, 1.0, 1.0, 1.0, 1.0, 1.0, 1.0, 1.0, 1.0, 1.0, 1.0, 1.0, 1.0, 1.0, 1.0, 1.0, 1.0, 1.0, 1.0, 1.0, 1.0, 1.0, 1.0, 1.0, 1.0, 1.0, 1.0, 1.0, 1.0, 1.0, 1.0, 1.0, 1.0, 1.0, 1.0, 1.0, 1.0, 1.0, 1.0, 1.0, 1.0, 1.0, 1.0, 1.0, 1.0, 1.0, 1.0, 1.0, 1.0, 1.0, 1.0, 1.0, 1.0, 1.0, 1.0, 1.0, 1.0, 1.0, 1.0, 1.0, 1.0, 1.0, 1.0, 1.0, 1.0, 1.0, 1.0, 1.0, 1.0, 1.0, 1.0, 1.0, 1.0, 1.0, 1.0, 1.0, 1.0, 1.0, 1.0, 1.0, 1.0, 1.0, 1.0, 1.0, 1.0, 1.0, 1.0, 1.0, 1.0, 1.0, 1.0, 1.0, 1.0, 1.0, 1.0, 1.0, 1.0, 1.0, 1.0, 1.0, 1.0, 1.0, 1.0, 1.0, 1.0, 1.0, 1.0, 1.0, 1.0, 1.0, 1.0, 1.0, 1.0, 1.0, 1.0, 1.0, 1.0, 1.0, 1.0, 1.0, 1.0, 1.0, 1.0, 1.0, 1.0, 1.0, 1.0, 1.0, 1.0, 1.0, 1.0, 1.0, 1.0, 1.0, 1.0, 1.0, 1.0, 1.0, 1.0, 1.0, 1.0, 1.0, 1.0, 1.0, 1.0, 1.0, 1.0, 1.0, 1.0, 1.0, 1.0, 1.0, 1.0, 1.0, 1.0, 1.0, 1.0, 1.0, 1.0, 1.0, 1.0, 1.0, 1.0, 1.0, 1.0, 1.0, 1.0, 1.0, 1.0, 1.0, 1.0, 1.0, 1.0, 1.0, 1.0, 1.0, 1.0, 1.0, 1.0, 1.0, 1.0, 1.0, 1.0, 1.0, 1.0, 1.0, 1.0, 1.0, 1.0, 1.0, 1.0, 1.0, 1.0, 1.0, 1.0, 1.0, 1.0, 1.0, 1.0, 1.0, 1.0, 1.0, 1.0, 1.0, 1.0, 1.0, 1.0, 1.0, 1.0, 1.0, 1.0, 1.0, 1.0, 1.0, 1.0, 1.0, 1.0, 1.0, 1.0, 1.0, 1.0, 1.0, 1.0, 1.0, 1.0, 1.0, 1.0, 1.0, 1.0, 1.0, 1.0, 1.0, 1.0, 1.0, 1.0, 1.0, 1.0, 1.0, 1.0, 1.0, 1.0, 1.0, 1.0, 1.0, 1.0, 1.0, 1.0, 1.0, 1.0, 1.0, 1.0, 1.0, 1.0, 1.0, 1.0, 1.0, 1.0, 1.0, 1.0, 1.0, 1.0, 1.0, 1.0, 1.0, 1.0, 1.0, 1.0, 1.0, 1.0, 1.0, 1.0, 1.0, 1.0, 1.0, 1.0, 1.0, 1.0, 1.0, 1.0, 1.0, 1.0, 1.0, 1.0, 1.0, 1.0, 1.0, 1.0, 1.0, 1.0, 1.0, 1.0, 1.0, 1.0, 1.0, 1.0, 1.0, 1.0, 1.0, 1.0, 1.0, 1.0, 1.0, 1.0, 1.0, 1.0, 1.0, 1.0, 1.0, 1.0, 1.0, 1.0, 1.0, 1.0, 1.0, 1.0, 1.0, 1.0, 1.0, 1.0, 1.0, 1.0, 1.0, 1.0, 1.0, 1.0, 1.0, 1.0, 1.0, 1.0, 1.0, 1.0, 1.0, 1.0, 1.0, 1.0, 1.0, 1.0, 1.0, 1.0, 1.0, 1.0, 1.0, 1.0, 1.0, 1.0, 1.0, 1.0, 1.0, 1.0, 1.0, 1.0, 1.0, 1.0, 1.0, 1.0, 1.0, 1.0, 1.0, 1.0, 1.0, 1.0, 1.0, 1.0, 1.0, 1.0, 1.0, 1.0, 1.0, 1.0, 1.0, 1.0, 1.0, 1.0, 1.0, 1.0, 1.0, 1.0, 1.0, 1.0, 1.0, 1.0, 1.0, 1.0, 1.0, 1.0, 1.0, 1.0, 1.0, 1.0, 1.0, 1.0, 1.0, 1.0, 1.0, 1.0, 1.0, 1.0, 1.0, 1.0, 1.0, 1.0, 1.0, 1.0, 1.0, 1.0, 1.0, 1.0, 1.0, 1.0, 1.0, 1.0, 1.0, 1.0, 1.0, 1.0, 1.0, 1.0, 1.0, 1.0, 1.0, 1.0, 1.0, 1.0, 1.0, 1.0, 1.0, 1.0, 1.0, 1.0, 1.0, 1.0, 1.0, 1.0, 1.0, 1.0, 1.0, 1.0, 1.0, 1.0, 1.0, 1.0, 1.0, 1.0, 1.0, 1.0, 1.0, 1.0, 1.0, 1.0, 1.0, 1.0, 1.0, 1.0, 1.0, 1.0, 1.0, 1.0, 1.0, 1.0, 1.0, 1.0, 1.0, 1.0, 1.0, 1.0, 1.0, 1.0, 1.0, 1.0, 1.0, 1.0, 1.0, 1.0, 1.0, 1.0, 1.0, 1.0, 1.0, 1.0, 1.0, 1.0, 1.0, 1.0, 1.0, 1.0, 1.0, 1.0, 1.0, 1.0, 1.0, 1.0, 1.0, 1.0, 1.0, 1.0, 1.0, 1.0, 1.0, 1.0, 1.0, 1.0, 1.0, 1.0, 1.0, 1.0, 1.0, 1.0, 1.0, 1.0, 1.0, 1.0, 1.0, 1.0, 1.0, 1.0, 1.0, 1.0, 1.0, 1.0, 1.0, 1.0, 1.0, 1.0, 1.0, 1.0, 1.0, 1.0, 1.0, 1.0, 1.0, 1.0, 1.0, 1.0, 1.0, 1.0, 1.0, 1.0, 1.0, 1.0, 1.0, 1.0, 1.0, 1.0, 1.0, 1.0, 1.0, 1.0, 1.0, 1.0, 1.0, 1.0, 1.0, 1.0, 1.0, 1.0, 1.0, 1.0, 1.0, 1.0, 1.0, 1.0, 1.0, 1.0, 1.0, 1.0, 1.0, 1.0, 1.0, 1.0, 1.0, 1.0, 1.0, 1.0, 1.0, 1.0, 1.0, 1.0, 1.0, 1.0, 1.0, 1.0, 1.0, 1.0, 1.0, 1.0, 1.0, 1.0, 1.0, 1.0, 1.0, 1.0, 1.0, 1.0, 1.0, 1.0, 1.0, 1.0, 1.0, 1.0, 1.0, 1.0, 1.0, 1.0, 1.0, 1.0, 1.0, 1.0, 1.0, 1.0, 1.0, 1.0, 1.0, 1.0, 1.0, 1.0, 1.0, 1.0, 1.0, 1.0, 1.0, 1.0, 1.0, 1.0, 1.0, 1.0, 1.0, 1.0, 1.0, 1.0, 1.0, 1.0, 1.0, 1.0, 1.0, 1.0, 1.0, 1.0, 1.0, 1.0, 1.0, 1.0, 1.0, 1.0, 1.0, 1.0, 1.0, 1.0, 1.0, 1.0, 1.0, 1.0, 1.0, 1.0, 1.0, 1.0, 1.0, 1.0, 1.0, 1.0, 1.0, 1.0, 1.0, 1.0, 1.0, 1.0, 1.0, 1.0, 1.0, 1.0, 1.0, 1.0, 1.0, 1.0, 1.0, 1.0, 1.0, 1.0, 1.0, 1.0, 1.0, 1.0, 1.0, 1.0, 1.0, 1.0, 1.0, 1.0, 1.0, 1.0, 1.0, 1.0, 1.0, 1.0, 1.0, 1.0, 1.0, 1.0, 1.0, 1.0, 1.0, 1.0, 1.0, 1.0, 1.0, 1.0, 1.0, 1.0, 1.0, 1.0, 1.0, 1.0, 1.0, 1.0, 1.0, 1.0, 1.0, 1.0, 1.0, 1.0, 1.0, 1.0, 1.0, 1.0, 1.0, 1.0, 1.0, 1.0, 1.0, 1.0, 1.0, 1.0, 1.0, 1.0, 1.0, 1.0, 1.0, 1.0, 1.0, 1.0, 1.0, 1.0, 1.0, 1.0, 1.0, 1.0, 1.0, 1.0, 1.0, 1.0, 1.0, 1.0, 1.0, 1.0, 1.0, 1.0, 1.0, 1.0, 1.0, 1.0, 1.0, 1.0, 1.0, 1.0, 1.0, 1.0, 1.0, 1.0, 1.0, 1.0, 1.0, 1.0, 1.0, 1.0, 1.0, 1.0, 1.0, 1.0, 1.0, 1.0, 1.0, 1.0, 1.0, 1.0, 1.0, 1.0, 1.0, 1.0, 1.0, 1.0, 1.0, 1.0, 1.0, 1.0, 1.0, 1.0, 1.0, 1.0, 1.0, 1.0, 1.0, 1.0, 1.0, 1.0, 1.0, 1.0, 1.0, 1.0, 1.0, 1.0, 1.0, 1.0, 1.0, 1.0, 1.0, 1.0, 1.0, 1.0, 1.0, 1.0, 1.0, 1.0, 1.0, 1.0, 1.0, 1.0, 1.0, 1.0, 1.0, 1.0, 1.0, 1.0, 1.0, 1.0, 1.0, 1.0, 1.0, 1.0, 1.0, 1.0, 1.0, 1.0, 1.0, 1.0, 1.0, 1.0, 1.0, 1.0, 1.0, 1.0, 1.0, 1.0, 1.0, 1.0, 1.0, 1.0, 1.0, 1.0, 1.0, 1.0, 1.0, 1.0, 1.0, 1.0, 1.0, 1.0, 1.0, 1.0, 1.0, 1.0, 1.0, 1.0, 1.0, 1.0, 1.0, 1.0, 1.0, 1.0, 1.0, 1.0, 1.0, 1.0, 1.0, 1.0, 1.0, 1.0, 1.0, 1.0, 1.0, 1.0, 1.0, 1.0, 1.0, 1.0, 1.0, 1.0, 1.0, 1.0, 1.0, 1.0, 1.0, 1.0, 1.0, 1.0, 1.0, 1.0, 1.0, 1.0, 1.0, 1.0, 1.0, 1.0, 1.0, 1.0, 1.0, 1.0, 1.0, 1.0, 1.0, 1.0, 1.0, 1.0, 1.0, 1.0, 1.0, 1.0, 1.0, 1.0, 1.0, 1.0, 1.0, 1.0, 1.0, 1.0, 1.0, 1.0, 1.0, 1.0, 1.0, 1.0, 1.0, 1.0, 1.0, 1.0, 1.0, 1.0, 1.0, 1.0, 1.0, 1.0, 1.0, 1.0, 1.0, 1.0, 1.0, 1.0, 1.0, 1.0, 1.0, 1.0, 1.0, 1.0, 1.0, 1.0, 1.0, 1.0, 1.0, 1.0, 1.0, 1.0, 1.0, 1.0, 1.0, 1.0, 1.0, 1.0, 1.0, 1.0, 1.0, 1.0, 1.0, 1.0, 1.0, 1.0, 1.0, 1.0, 1.0, 1.0, 1.0, 1.0, 1.0, 1.0, 1.0, 1.0, 1.0, 1.0, 1.0, 1.0, 1.0, 1.0, 1.0, 1.0, 1.0, 1.0, 1.0, 1.0, 1.0, 1.0, 1.0, 1.0, 1.0, 1.0, 1.0, 1.0, 1.0, 1.0, 1.0, 1.0, 1.0, 1.0, 1.0, 1.0, 1.0, 1.0, 1.0, 1.0, 1.0, 1.0, 1.0, 1.0, 1.0, 1.0, 1.0, 1.0, 1.0, 1.0, 1.0, 1.0, 1.0, 1.0, 1.0, 1.0, 1.0, 1.0, 1.0, 1.0, 1.0, 1.0, 1.0, 1.0, 1.0, 1.0, 1.0, 1.0, 1.0, 1.0, 1.0, 1.0, 1.0, 1.0, 1.0, 1.0, 1.0, 1.0, 1.0, 1.0, 1.0, 1.0])
me_icosphere_002.materials.append(mat_material_006)
me_icosphere_002.materials.append(mat_material_005)
me_icosphere_002.materials.append(mat_material_003)
me_icosphere_002.materials.append(mat_material_004)
me_icosphere_002.materials.append(mat_material_007)
me_icosphere_002.materials.append(mat_material_001)
me_icosphere_002.materials.append(mat_material_002)
me_icosphere_002.use_remesh_preserve_volume = False
me_icosphere_002.use_remesh_preserve_attributes = False
me_icosphere_002.use_mirror_vertex_groups = False
me_icosphere_002.update()
me_plane = bpy.data.meshes.new('Plane')
me_plane.from_pydata([(-0.9724, -0.8591, 0.02102), (1.026, -0.8765, -0.009133), (-0.9531, 0.9174, 0.00579), (0.8492, 0.9955, -0.0004268), (-0.9648, 0.1265, 0.002734), (0.9657, 0.2686, -0.01705), (-0.9647, -0.3714, 0.03542), (0.9798, -0.412, -0.00604), (0.5604, -1.0, 0.0), (0.4663, 1.041, -0.008463), (0.4882, 0.2784, 0.2), (0.4241, -0.4013, 0.05897), (-0.3948, 0.954, -0.0003439), (-0.2745, 0.0478, 0.1358), (-0.1781, -0.4062, 0.1578), (-0.3902, -1.0, 0.0), (1.0, 0.5322, 0.0), (-0.9627, 0.5148, 0.001266), (0.5454, 0.4916, 0.2414), (-0.5168, 0.3904, 0.1468), (-1.0, -0.635, 0.0), (1.0, -0.635, 0.0), (0.4805, -0.688, -0.02172), (-0.3361, -0.7016, 0.1248), (1.0, -0.1514, 0.0), (-0.9705, -0.1145, 0.005034), (0.4508, 0.01978, 0.05278), (-0.475, -0.1827, 0.08436), (0.1268, -0.9041, -0.02359), (0.1294, 0.9476, -7.91e-05), (-0.008524, 0.2084, 0.05708), (0.07666, -0.3828, 0.1656), (-0.0007037, 0.4538, 0.1377), (0.1006, -0.6095, 0.07301), (0.04875, -0.1323, 0.1947), (-0.7469, 0.9086, -0.004062), (-0.8122, -0.009749, 0.03497), (-0.7471, -0.5024, 0.06353), (-0.7349, -1.0, 0.0), (-0.8562, 0.4049, 0.06606), (-0.7661, -0.6073, 0.0798), (-0.8075, -0.1826, 0.02073), (0.8969, 0.7427, -0.06877), (0.5795, 0.7132, 0.1632), (-0.4144, 0.7337, 0.07408), (-1.0, 0.7703, 0.0), (0.1543, 0.7594, 0.1233), (-0.7454, 0.7544, 0.03221)], [], [(43, 42, 3, 9), (26, 24, 5, 10), (22, 21, 7, 11), (33, 22, 11, 31), (34, 26, 10, 30), (46, 43, 9, 29), (47, 44, 12, 35), (41, 27, 13, 36), (40, 23, 14, 37), (36, 13, 19, 39), (30, 10, 18, 32), (10, 5, 16, 18), (38, 15, 23, 40), (28, 8, 22, 33), (8, 1, 21, 22), (37, 14, 27, 41), (31, 11, 26, 34), (11, 7, 24, 26), (14, 31, 34, 27), (15, 28, 33, 23), (13, 30, 32, 19), (44, 46, 29, 12), (27, 34, 30, 13), (23, 33, 31, 14), (6, 37, 41, 25), (0, 38, 40, 20), (4, 36, 39, 17), (20, 40, 37, 6), (25, 41, 36, 4), (45, 47, 35, 2), (17, 39, 47, 45), (19, 32, 46, 44), (39, 19, 44, 47), (32, 18, 43, 46), (18, 16, 42, 43), (20, 6, 25, 4, 17, 45, 2, 35, 12, 29, 9, 3, 42, 16, 5, 24, 7, 21, 1, 8, 28, 15, 38, 0)])
_ca = me_plane.color_attributes.new('Col', 'BYTE_COLOR', 'CORNER')
_ca.data.foreach_set('color', [0.02843, 0.02217, 0.001821, 1.0, 0.02843, 0.009721, 0.02624, 1.0, 0.01521, 0.009134, 0.006049, 1.0, 0.02843, 0.01681, 0.01444, 1.0, 0.02624, 0.01229, 0.02624, 1.0, 0.02732, 0.016, 0.01096, 1.0, 0.008568, 0.02519, 0.009721, 1.0, 0.02122, 0.009721, 0.0185, 1.0, 0.008568, 0.02732, 0.02029, 1.0, 0.02624, 0.02029, 0.001518, 1.0, 0.02519, 0.02519, 0.0006071, 1.0, 0.02624, 0.01161, 0.02843, 1.0, 0.02624, 0.01161, 0.02843, 1.0, 0.008568, 0.02732, 0.02029, 1.0, 0.02624, 0.01161, 0.02843, 1.0, 0.01096, 0.02519, 0.009721, 1.0, 0.02732, 0.02217, 0.001821, 1.0, 0.02624, 0.01229, 0.02624, 1.0, 0.02122, 0.009721, 0.0185, 1.0, 0.008568, 0.02843, 0.02029, 1.0, 0.02843, 0.02416, 0.0, 1.0, 0.02843, 0.02217, 0.001821, 1.0, 0.02843, 0.01681, 0.01444, 1.0, 0.02624, 0.01521, 0.006512, 1.0, 0.02732, 0.0137, 0.02315, 1.0, 0.01938, 0.01444, 0.02315, 1.0, 0.02624, 0.01161, 0.02624, 1.0, 0.02624, 0.01161, 0.02843, 1.0, 0.009721, 0.02843, 0.008568, 1.0, 0.02624, 0.01161, 0.02843, 1.0, 0.02624, 0.01161, 0.02843, 1.0, 0.02843, 0.02416, 0.0, 1.0, 0.02843, 0.02416, 0.0, 1.0, 0.02624, 0.01161, 0.02843, 1.0, 0.02624, 0.01161, 0.02843, 1.0, 0.02843, 0.02416, 0.0, 1.0, 0.02843, 0.02416, 0.0, 1.0, 0.02624, 0.01161, 0.02843, 1.0, 0.02624, 0.01161, 0.02843, 1.0, 0.016, 0.02029, 0.02217, 1.0, 0.008568, 0.02843, 0.02029, 1.0, 0.02122, 0.009721, 0.0185, 1.0, 0.004777, 0.02843, 0.009721, 1.0, 0.02624, 0.01161, 0.02843, 1.0, 0.02122, 0.009721, 0.0185, 1.0, 0.008568, 0.02519, 0.009721, 1.0, 0.02843, 0.01938, 0.006995, 1.0, 0.004777, 0.02843, 0.009721, 1.0, 0.008568, 0.02843, 0.02029, 1.0, 0.02843, 0.01681, 0.01444, 1.0, 0.02624, 0.01161, 0.02843, 1.0, 0.02843, 0.02416, 0.0, 1.0, 0.02624, 0.01161, 0.02843, 1.0, 0.008568, 0.02843, 0.02029, 1.0, 0.008568, 0.02732, 0.02029, 1.0, 0.02624, 0.01161, 0.02843, 1.0, 0.008568, 0.02843, 0.02029, 1.0, 0.01096, 0.002428, 0.02843, 1.0, 0.02624, 0.02029, 0.001518, 1.0, 0.008568, 0.02732, 0.02029, 1.0, 0.02843, 0.02416, 0.0, 1.0, 0.02624, 0.01161, 0.02843, 1.0, 0.02624, 0.01161, 0.02843, 1.0, 0.009721, 0.02843, 0.008568, 1.0, 0.01096, 0.02519, 0.009721, 1.0, 0.02624, 0.01161, 0.02843, 1.0, 0.02624, 0.01229, 0.02624, 1.0, 0.02732, 0.02217, 0.001821, 1.0, 0.02624, 0.01161, 0.02843, 1.0, 0.02519, 0.02519, 0.0006071, 1.0, 0.02732, 0.016, 0.01096, 1.0, 0.02624, 0.01229, 0.02624, 1.0, 0.02624, 0.01161, 0.02843, 1.0, 0.01096, 0.02519, 0.009721, 1.0, 0.02732, 0.02217, 0.001821, 1.0, 0.02624, 0.01161, 0.02843, 1.0, 0.02843, 0.01681, 0.01444, 1.0, 0.02624, 0.01161, 0.02843, 1.0, 0.02624, 0.01161, 0.02843, 1.0, 0.02624, 0.01161, 0.02843, 1.0, 0.02624, 0.01161, 0.02843, 1.0, 0.008568, 0.02843, 0.02029, 1.0, 0.02624, 0.01161, 0.02843, 1.0, 0.02624, 0.01161, 0.02843, 1.0, 0.01938, 0.01444, 0.02315, 1.0, 0.02843, 0.02416, 0.0, 1.0, 0.02624, 0.01521, 0.006512, 1.0, 0.02624, 0.01161, 0.02624, 1.0, 0.02624, 0.01161, 0.02843, 1.0, 0.02732, 0.02217, 0.001821, 1.0, 0.008568, 0.02843, 0.02029, 1.0, 0.02624, 0.01161, 0.02843, 1.0, 0.02624, 0.01161, 0.02843, 1.0, 0.02624, 0.01161, 0.02843, 1.0, 0.01096, 0.02519, 0.009721, 1.0, 0.02624, 0.01161, 0.02843, 1.0, 0.02029, 0.01938, 0.0137, 1.0, 0.02843, 0.02416, 0.0, 1.0, 0.009721, 0.02843, 0.008568, 1.0, 0.01096, 0.02843, 0.009134, 1.0, 0.02843, 0.02416, 0.0, 1.0, 0.008568, 0.02843, 0.02029, 1.0, 0.02843, 0.02416, 0.0, 1.0, 0.01229, 0.02843, 0.01298, 1.0, 0.0185, 0.02519, 0.002732, 1.0, 0.02843, 0.02416, 0.0, 1.0, 0.016, 0.02029, 0.02217, 1.0, 0.02843, 0.01681, 0.01444, 1.0, 0.01229, 0.02843, 0.01298, 1.0, 0.02843, 0.02416, 0.0, 1.0, 0.02843, 0.02416, 0.0, 1.0, 0.02029, 0.01938, 0.0137, 1.0, 0.01096, 0.02843, 0.009134, 1.0, 0.009721, 0.02843, 0.008568, 1.0, 0.02843, 0.02416, 0.0, 1.0, 0.0185, 0.02519, 0.002732, 1.0, 0.02843, 0.01681, 0.01444, 1.0, 0.02732, 0.0137, 0.02315, 1.0, 0.02624, 0.01161, 0.02843, 1.0, 0.02843, 0.01681, 0.01444, 1.0, 0.02843, 0.01681, 0.01444, 1.0, 0.016, 0.02029, 0.02217, 1.0, 0.02732, 0.0137, 0.02315, 1.0, 0.02843, 0.01681, 0.01444, 1.0, 0.02624, 0.01161, 0.02843, 1.0, 0.02624, 0.01161, 0.02843, 1.0, 0.02843, 0.02416, 0.0, 1.0, 0.01938, 0.01444, 0.02315, 1.0, 0.016, 0.02029, 0.02217, 1.0, 0.02624, 0.01161, 0.02843, 1.0, 0.01938, 0.01444, 0.02315, 1.0, 0.02732, 0.0137, 0.02315, 1.0, 0.02624, 0.01161, 0.02843, 1.0, 0.004777, 0.02843, 0.009721, 1.0, 0.02843, 0.02217, 0.001821, 1.0, 0.02843, 0.02416, 0.0, 1.0, 0.004777, 0.02843, 0.009721, 1.0, 0.02843, 0.01938, 0.006995, 1.0, 0.02843, 0.009721, 0.02624, 1.0, 0.02843, 0.02217, 0.001821, 1.0, 0.01229, 0.02843, 0.01298, 1.0, 0.02029, 0.01938, 0.0137, 1.0, 0.01096, 0.02843, 0.009134, 1.0, 0.0185, 0.02519, 0.002732, 1.0, 0.02843, 0.01681, 0.01444, 1.0, 0.02843, 0.01681, 0.01444, 1.0, 0.02843, 0.01681, 0.01444, 1.0, 0.02624, 0.01161, 0.02843, 1.0, 0.02624, 0.01161, 0.02624, 1.0, 0.02624, 0.01521, 0.006512, 1.0, 0.02843, 0.01681, 0.01444, 1.0, 0.01521, 0.009134, 0.006049, 1.0, 0.02843, 0.009721, 0.02624, 1.0, 0.02843, 0.01938, 0.006995, 1.0, 0.008568, 0.02519, 0.009721, 1.0, 0.02732, 0.016, 0.01096, 1.0, 0.02519, 0.02519, 0.0006071, 1.0, 0.02624, 0.02029, 0.001518, 1.0, 0.01096, 0.002428, 0.02843, 1.0, 0.008568, 0.02843, 0.02029, 1.0, 0.02624, 0.01161, 0.02843, 1.0, 0.02843, 0.01681, 0.01444, 1.0, 0.008568, 0.02843, 0.02029, 1.0, 0.02843, 0.02416, 0.0, 1.0])
me_plane.use_remesh_preserve_volume = False
me_plane.use_remesh_preserve_attributes = False
me_plane.use_mirror_vertex_groups = False
me_plane.update()

# ---- objects
ob_icosphere_002 = bpy.data.objects.new('Icosphere.002', me_icosphere_002)
ob_plane = bpy.data.objects.new('Plane', me_plane)
ob_lamp = bpy.data.objects.new('Lamp', light_lamp)
ob_camera = bpy.data.objects.new('Camera', cam_camera)

# ---- transforms, parenting, visibility, modifiers, constraints
ob_icosphere_002.location = (1.432, -3.806, 3.308)
ob_icosphere_002.rotation_euler = (3.188, -3.115, 3.203)
ob_icosphere_002.scale = (1.173, 1.173, 1.173)
ob_icosphere_002.lineart.crease_threshold = 0.0
ob_plane.location = (-1.334, 4.723, 0.2978)
ob_plane.scale = (1.111, 1.111, 1.111)
ob_plane.lineart.crease_threshold = 0.0
_vg = ob_plane.vertex_groups.new(name='Group')
ob_lamp.location = (4.294, 0.6595, 5.055)
ob_lamp.rotation_euler = (0.6503, 0.05522, 1.866)
ob_lamp.scale = (0.65, 0.65, 0.65)
ob_lamp.lock_rotations_4d = False
ob_lamp.empty_display_type = 'ARROWS'
ob_lamp.color = (0.0, 0.0, 0.0, 0.0)
ob_lamp.lineart.crease_threshold = 0.0
ob_camera.location = (6.508, -4.224, 4.69)
ob_camera.rotation_euler = (1.109, 0.0, 0.8149)
ob_camera.scale = (0.65, 0.65, 0.65)
ob_camera.lock_rotations_4d = False
ob_camera.empty_display_type = 'ARROWS'
ob_camera.color = (0.0, 0.0, 0.0, 0.0)
ob_camera.display_type = 'WIRE'
ob_camera.lineart.crease_threshold = 0.0

# ---- collection membership
col_collection_1.objects.link(ob_icosphere_002)
col_collection_1.objects.link(ob_plane)
col_collection_1.objects.link(ob_lamp)
col_collection_1.objects.link(ob_camera)

# ---- scene / render settings (as saved in the file)
scene.camera = ob_camera
scene.frame_start = 1; scene.frame_end = 250; scene.frame_set(2)
scene.render.engine = 'BLENDER_EEVEE_NEXT'
scene.render.resolution_percentage = 50
scene.render.dither_intensity = 0.0
scene.cycles.use_denoising = False
scene.cycles.samples = 128
scene.cycles.sampling_pattern = 'TABULATED_SOBOL'
scene.cycles.use_adaptive_sampling = False
scene.cycles.use_light_tree = False
scene.cycles.blur_glossy = 0.0
scene.cycles.sample_clamp_indirect = 0.0
scene.view_settings.view_transform = 'Standard'
bpy.context.view_layer.update()
